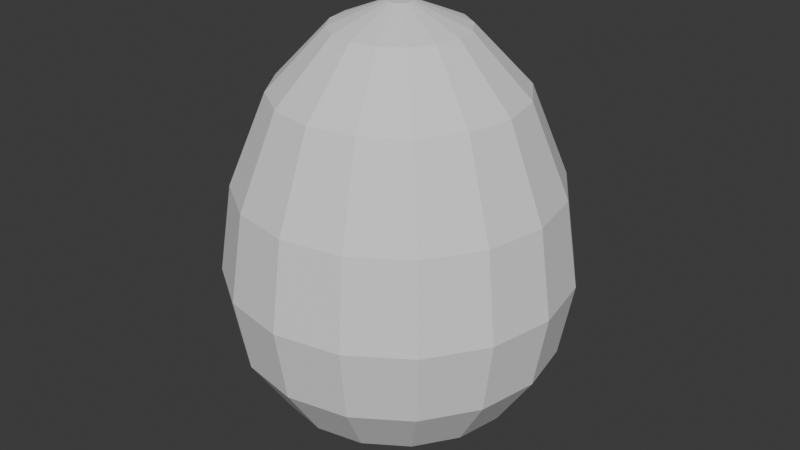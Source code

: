 # Source: egg.blend  (saved by Blender 4.4.30; exported with 4.5.12 LTS)
import bpy
from mathutils import Matrix  # noqa: F401  (used for matrix-valued properties, if any)

bpy.ops.wm.read_factory_settings(use_empty=True)
scene = bpy.context.scene
scene.name = 'Scene'

# ---- collections
col_collection = bpy.data.collections.new('Collection'); scene.collection.children.link(col_collection)

# ---- world
world_world = bpy.data.worlds.new('World'); scene.world = world_world
world_world.use_nodes = True; world_world.node_tree.nodes.clear()
_N = world_world.node_tree.nodes; _L = world_world.node_tree.links
n0 = _N.new('ShaderNodeOutputWorld'); n0.name = 'World Output'; n0.location = (300, 300)
n1 = _N.new('ShaderNodeBackground'); n1.name = 'Background'; n1.location = (10, 300)
n1.inputs[0].default_value = (0.05088, 0.05088, 0.05088, 1.0)
_L.new(n1.outputs[0], n0.inputs[0])
n0.is_active_output = True
world_world.color = (0.05088, 0.05088, 0.05088)
world_world.sun_shadow_jitter_overblur = 0.0

# ---- meshes
me_sphere_001 = bpy.data.meshes.new('Sphere.001')
me_sphere_001.from_pydata([(0.0, 0.9239, 1.563), (0.0, 1.0, 1.052), (0.0, 0.9239, 0.6226), (-4.062e-08, 0.09903, -0.0001537), (0.02801, 0.06762, 2.562), (0.2706, 0.6533, 2.091), (0.3536, 0.8536, 1.563), (0.3827, 0.9239, 1.052), (0.3536, 0.8536, 0.6226), (0.2706, 0.6533, 0.2929), (0.0379, 0.09149, -0.0001537), (0.05175, 0.05175, 2.562), (0.5, 0.5, 2.091), (0.6533, 0.6533, 1.563), (0.7071, 0.7071, 1.052), (0.6533, 0.6533, 0.6226), (0.5, 0.5, 0.2929), (0.07002, 0.07002, -0.0001537), (0.06762, 0.02801, 2.562), (0.6533, 0.2706, 2.091), (0.8536, 0.3536, 1.563), (0.9239, 0.3827, 1.052), (0.8536, 0.3536, 0.6226), (0.6533, 0.2706, 0.2929), (0.09149, 0.0379, -0.0001537), (0.07319, -1.649e-08, 2.562), (0.7071, -8.941e-08, 2.091), (0.9239, -1.192e-07, 1.563), (1.0, -1.49e-07, 1.052), (0.9239, -1.192e-07, 0.6226), (0.7071, -8.941e-08, 0.2929), (0.09903, -1.885e-08, -0.0001537), (0.06762, -0.02801, 2.562), (0.6533, -0.2706, 2.091), (0.8536, -0.3536, 1.563), (0.9239, -0.3827, 1.052), (0.8536, -0.3536, 0.6226), (0.6533, -0.2706, 0.2929), (0.09149, -0.0379, -0.0001537), (0.05175, -0.05175, 2.562), (0.5, -0.5, 2.091), (0.6533, -0.6533, 1.563), (0.7071, -0.7071, 1.052), (0.6533, -0.6533, 0.6226), (0.5, -0.5, 0.2929), (0.07002, -0.07002, -0.0001537), (0.02801, -0.06762, 2.562), (0.2706, -0.6533, 2.091), (0.3536, -0.8536, 1.563), (0.3827, -0.9239, 1.052), (0.3536, -0.8536, 0.6226), (0.2706, -0.6533, 0.2929), (0.0379, -0.09149, -0.0001537), (-6.553e-08, -0.07319, 2.562), (-2.235e-07, -0.7071, 2.091), (-2.384e-07, -0.9239, 1.563), (-3.576e-07, -1.0, 1.052), (-2.384e-07, -0.9239, 0.6226), (-2.235e-07, -0.7071, 0.2929), (-3.055e-08, -0.09903, -0.0001537), (-0.02801, -0.06762, 2.562), (-0.2706, -0.6533, 2.091), (-0.3536, -0.8536, 1.563), (-0.3827, -0.9239, 1.052), (-0.3536, -0.8536, 0.6226), (-0.2706, -0.6533, 0.2929), (-0.0379, -0.09149, -0.0001537), (-0.05175, -0.05175, 2.562), (-0.5, -0.5, 2.091), (-0.6533, -0.6533, 1.563), (-0.7071, -0.7071, 1.052), (-0.6533, -0.6533, 0.6226), (-0.5, -0.5, 0.2929), (-0.07002, -0.07002, -0.0001537), (-0.06762, -0.02801, 2.562), (-0.6533, -0.2706, 2.091), (-0.8536, -0.3536, 1.563), (-0.9239, -0.3827, 1.052), (-0.8536, -0.3536, 0.6226), (-0.6533, -0.2706, 0.2929), (-0.09149, -0.0379, -0.0001537), (-0.07319, 5.186e-08, 2.562), (-0.7071, 3.278e-07, 2.091), (-0.9239, 3.576e-07, 1.563), (-1.0, 5.066e-07, 1.052), (-0.9239, 3.576e-07, 0.6226), (-0.7071, 3.278e-07, 0.2929), (-0.09903, 6.245e-08, -0.0001537), (-0.06762, 0.02801, 2.562), (-0.6533, 0.2706, 2.091), (-0.8536, 0.3536, 1.563), (-0.9239, 0.3827, 1.052), (-0.8536, 0.3536, 0.6226), (-0.6533, 0.2706, 0.2929), (-0.09149, 0.0379, -0.0001537), (-0.05175, 0.05175, 2.562), (-0.5, 0.5, 2.091), (-0.6533, 0.6533, 1.563), (-0.7071, 0.7071, 1.052), (-0.6533, 0.6533, 0.6226), (-0.5, 0.5, 0.2929), (-0.07002, 0.07002, -0.0001537), (-0.02801, 0.06762, 2.562), (-0.2706, 0.6533, 2.091), (-0.3536, 0.8536, 1.563), (-0.3827, 0.9239, 1.052), (-0.3536, 0.8536, 0.6226), (-0.2706, 0.6533, 0.2929), (-0.0379, 0.09149, -0.0001537), (5.464e-08, 0.07319, 2.562), (4.47e-07, 0.7071, 2.091), (4.47e-07, 0.7071, 0.2929), (0.1464, 0.3536, 2.433), (0.2706, 0.2706, 2.433), (0.3536, 0.1464, 2.433), (0.3827, -4.47e-08, 2.433), (0.3536, -0.1464, 2.433), (0.2706, -0.2706, 2.433), (0.1464, -0.3536, 2.433), (-1.192e-07, -0.3827, 2.433), (-0.1464, -0.3536, 2.433), (-0.2706, -0.2706, 2.433), (-0.3536, -0.1464, 2.433), (-0.3827, 1.788e-07, 2.433), (-0.3536, 0.1464, 2.433), (-0.2706, 0.2706, 2.433), (-0.1464, 0.3536, 2.433), (2.384e-07, 0.3827, 2.433), (0.0, 0.3827, 0.07612), (0.1464, 0.3536, 0.07612), (0.2706, 0.2706, 0.07612), (0.3536, 0.1464, 0.07612), (0.3827, -4.47e-08, 0.07612), (0.3536, -0.1464, 0.07612), (0.2706, -0.2706, 0.07612), (0.1464, -0.3536, 0.07612), (-1.192e-07, -0.3827, 0.07612), (-0.1464, -0.3536, 0.07612), (-0.2706, -0.2706, 0.07612), (-0.3536, -0.1464, 0.07612), (-0.3827, 1.788e-07, 0.07612), (-0.3536, 0.1464, 0.07612), (-0.2706, 0.2706, 0.07612), (-0.1464, 0.3536, 0.07612)], [], [(0, 110, 5, 6), (111, 2, 8, 9), (1, 0, 6, 7), (110, 127, 112, 5), (128, 111, 9, 129), (2, 1, 7, 8), (9, 8, 15, 16), (7, 6, 13, 14), (5, 112, 113, 12), (129, 9, 16, 130), (8, 7, 14, 15), (6, 5, 12, 13), (130, 16, 23, 131), (15, 14, 21, 22), (13, 12, 19, 20), (16, 15, 22, 23), (14, 13, 20, 21), (12, 113, 114, 19), (22, 21, 28, 29), (20, 19, 26, 27), (23, 22, 29, 30), (21, 20, 27, 28), (19, 114, 115, 26), (131, 23, 30, 132), (30, 29, 36, 37), (28, 27, 34, 35), (26, 115, 116, 33), (132, 30, 37, 133), (29, 28, 35, 36), (27, 26, 33, 34), (35, 34, 41, 42), (33, 116, 117, 40), (133, 37, 44, 134), (36, 35, 42, 43), (34, 33, 40, 41), (37, 36, 43, 44), (134, 44, 51, 135), (43, 42, 49, 50), (41, 40, 47, 48), (44, 43, 50, 51), (42, 41, 48, 49), (40, 117, 118, 47), (48, 47, 54, 55), (51, 50, 57, 58), (49, 48, 55, 56), (47, 118, 119, 54), (135, 51, 58, 136), (50, 49, 56, 57), (58, 57, 64, 65), (56, 55, 62, 63), (54, 119, 120, 61), (136, 58, 65, 137), (57, 56, 63, 64), (55, 54, 61, 62), (61, 120, 121, 68), (137, 65, 72, 138), (64, 63, 70, 71), (62, 61, 68, 69), (65, 64, 71, 72), (63, 62, 69, 70), (138, 72, 79, 139), (71, 70, 77, 78), (69, 68, 75, 76), (72, 71, 78, 79), (70, 69, 76, 77), (68, 121, 122, 75), (79, 78, 85, 86), (77, 76, 83, 84), (75, 122, 123, 82), (139, 79, 86, 140), (78, 77, 84, 85), (76, 75, 82, 83), (86, 85, 92, 93), (84, 83, 90, 91), (82, 123, 124, 89), (140, 86, 93, 141), (85, 84, 91, 92), (83, 82, 89, 90), (141, 93, 100, 142), (92, 91, 98, 99), (90, 89, 96, 97), (93, 92, 99, 100), (91, 90, 97, 98), (89, 124, 125, 96), (99, 98, 105, 106), (97, 96, 103, 104), (4, 109, 102, 95, 88, 81, 74, 67, 60, 53, 46, 39, 32, 25, 18, 11), (3, 10, 17, 24, 31, 38, 45, 52, 59, 66, 73, 80, 87, 94, 101, 108), (100, 99, 106, 107), (98, 97, 104, 105), (96, 125, 126, 103), (142, 100, 107, 143), (107, 106, 2, 111), (105, 104, 0, 1), (103, 126, 127, 110), (143, 107, 111, 128), (106, 105, 1, 2), (104, 103, 110, 0), (4, 11, 113, 112), (11, 18, 114, 113), (18, 25, 115, 114), (25, 32, 116, 115), (32, 39, 117, 116), (39, 46, 118, 117), (46, 53, 119, 118), (53, 60, 120, 119), (60, 67, 121, 120), (67, 74, 122, 121), (74, 81, 123, 122), (81, 88, 124, 123), (88, 95, 125, 124), (95, 102, 126, 125), (102, 109, 127, 126), (109, 4, 112, 127), (10, 3, 128, 129), (17, 10, 129, 130), (24, 17, 130, 131), (31, 24, 131, 132), (38, 31, 132, 133), (45, 38, 133, 134), (52, 45, 134, 135), (59, 52, 135, 136), (66, 59, 136, 137), (73, 66, 137, 138), (80, 73, 138, 139), (87, 80, 139, 140), (94, 87, 140, 141), (101, 94, 141, 142), (108, 101, 142, 143), (3, 108, 143, 128)])
_uv = me_sphere_001.uv_layers.new(name='UVMap')
_uv.uv.foreach_set('vector', [1.0, 0.6924, 1.0, 0.9563, 0.9375, 0.9563, 0.9375, 0.6924, 1.0, 0.0575, 1.0, 0.2224, 0.9375, 0.2224, 0.9375, 0.0575, 1.0, 0.4369, 1.0, 0.6924, 0.9375, 0.6924, 0.9375, 0.4369, 1.0, 0.9563, 1.0, 1.128, 0.9375, 1.128, 0.9375, 0.9563, 1.0, -0.05089, 1.0, 0.0575, 0.9375, 0.0575, 0.9375, -0.05089, 1.0, 0.2224, 1.0, 0.4369, 0.9375, 0.4369, 0.9375, 0.2224, 0.9375, 0.0575, 0.9375, 0.2224, 0.875, 0.2224, 0.875, 0.0575, 0.9375, 0.4369, 0.9375, 0.6924, 0.875, 0.6924, 0.875, 0.4369, 0.9375, 0.9563, 0.9375, 1.128, 0.875, 1.128, 0.875, 0.9563, 0.9375, -0.05089, 0.9375, 0.0575, 0.875, 0.0575, 0.875, -0.05089, 0.9375, 0.2224, 0.9375, 0.4369, 0.875, 0.4369, 0.875, 0.2224, 0.9375, 0.6924, 0.9375, 0.9563, 0.875, 0.9563, 0.875, 0.6924, 0.875, -0.05089, 0.875, 0.0575, 0.8125, 0.0575, 0.8125, -0.05089, 0.875, 0.2224, 0.875, 0.4369, 0.8125, 0.4369, 0.8125, 0.2224, 0.875, 0.6924, 0.875, 0.9563, 0.8125, 0.9563, 0.8125, 0.6924, 0.875, 0.0575, 0.875, 0.2224, 0.8125, 0.2224, 0.8125, 0.0575, 0.875, 0.4369, 0.875, 0.6924, 0.8125, 0.6924, 0.8125, 0.4369, 0.875, 0.9563, 0.875, 1.128, 0.8125, 1.128, 0.8125, 0.9563, 0.8125, 0.2224, 0.8125, 0.4369, 0.75, 0.4369, 0.75, 0.2224, 0.8125, 0.6924, 0.8125, 0.9563, 0.75, 0.9563, 0.75, 0.6924, 0.8125, 0.0575, 0.8125, 0.2224, 0.75, 0.2224, 0.75, 0.0575, 0.8125, 0.4369, 0.8125, 0.6924, 0.75, 0.6924, 0.75, 0.4369, 0.8125, 0.9563, 0.8125, 1.128, 0.75, 1.128, 0.75, 0.9563, 0.8125, -0.05089, 0.8125, 0.0575, 0.75, 0.0575, 0.75, -0.05089, 0.75, 0.0575, 0.75, 0.2224, 0.6875, 0.2224, 0.6875, 0.0575, 0.75, 0.4369, 0.75, 0.6924, 0.6875, 0.6924, 0.6875, 0.4369, 0.75, 0.9563, 0.75, 1.128, 0.6875, 1.128, 0.6875, 0.9563, 0.75, -0.05089, 0.75, 0.0575, 0.6875, 0.0575, 0.6875, -0.05089, 0.75, 0.2224, 0.75, 0.4369, 0.6875, 0.4369, 0.6875, 0.2224, 0.75, 0.6924, 0.75, 0.9563, 0.6875, 0.9563, 0.6875, 0.6924, 0.6875, 0.4369, 0.6875, 0.6924, 0.625, 0.6924, 0.625, 0.4369, 0.6875, 0.9563, 0.6875, 1.128, 0.625, 1.128, 0.625, 0.9563, 0.6875, -0.05089, 0.6875, 0.0575, 0.625, 0.0575, 0.625, -0.05089, 0.6875, 0.2224, 0.6875, 0.4369, 0.625, 0.4369, 0.625, 0.2224, 0.6875, 0.6924, 0.6875, 0.9563, 0.625, 0.9563, 0.625, 0.6924, 0.6875, 0.0575, 0.6875, 0.2224, 0.625, 0.2224, 0.625, 0.0575, 0.625, -0.05089, 0.625, 0.0575, 0.5625, 0.0575, 0.5625, -0.05089, 0.625, 0.2224, 0.625, 0.4369, 0.5625, 0.4369, 0.5625, 0.2224, 0.625, 0.6924, 0.625, 0.9563, 0.5625, 0.9563, 0.5625, 0.6924, 0.625, 0.0575, 0.625, 0.2224, 0.5625, 0.2224, 0.5625, 0.0575, 0.625, 0.4369, 0.625, 0.6924, 0.5625, 0.6924, 0.5625, 0.4369, 0.625, 0.9563, 0.625, 1.128, 0.5625, 1.128, 0.5625, 0.9563, 0.5625, 0.6924, 0.5625, 0.9563, 0.5, 0.9563, 0.5, 0.6924, 0.5625, 0.0575, 0.5625, 0.2224, 0.5, 0.2224, 0.5, 0.0575, 0.5625, 0.4369, 0.5625, 0.6924, 0.5, 0.6924, 0.5, 0.4369, 0.5625, 0.9563, 0.5625, 1.128, 0.5, 1.128, 0.5, 0.9563, 0.5625, -0.05089, 0.5625, 0.0575, 0.5, 0.0575, 0.5, -0.05089, 0.5625, 0.2224, 0.5625, 0.4369, 0.5, 0.4369, 0.5, 0.2224, 0.5, 0.0575, 0.5, 0.2224, 0.4375, 0.2224, 0.4375, 0.0575, 0.5, 0.4369, 0.5, 0.6924, 0.4375, 0.6924, 0.4375, 0.4369, 0.5, 0.9563, 0.5, 1.128, 0.4375, 1.128, 0.4375, 0.9563, 0.5, -0.05089, 0.5, 0.0575, 0.4375, 0.0575, 0.4375, -0.05089, 0.5, 0.2224, 0.5, 0.4369, 0.4375, 0.4369, 0.4375, 0.2224, 0.5, 0.6924, 0.5, 0.9563, 0.4375, 0.9563, 0.4375, 0.6924, 0.4375, 0.9563, 0.4375, 1.128, 0.375, 1.128, 0.375, 0.9563, 0.4375, -0.05089, 0.4375, 0.0575, 0.375, 0.0575, 0.375, -0.05089, 0.4375, 0.2224, 0.4375, 0.4369, 0.375, 0.4369, 0.375, 0.2224, 0.4375, 0.6924, 0.4375, 0.9563, 0.375, 0.9563, 0.375, 0.6924, 0.4375, 0.0575, 0.4375, 0.2224, 0.375, 0.2224, 0.375, 0.0575, 0.4375, 0.4369, 0.4375, 0.6924, 0.375, 0.6924, 0.375, 0.4369, 0.375, -0.05089, 0.375, 0.0575, 0.3125, 0.0575, 0.3125, -0.05089, 0.375, 0.2224, 0.375, 0.4369, 0.3125, 0.4369, 0.3125, 0.2224, 0.375, 0.6924, 0.375, 0.9563, 0.3125, 0.9563, 0.3125, 0.6924, 0.375, 0.0575, 0.375, 0.2224, 0.3125, 0.2224, 0.3125, 0.0575, 0.375, 0.4369, 0.375, 0.6924, 0.3125, 0.6924, 0.3125, 0.4369, 0.375, 0.9563, 0.375, 1.128, 0.3125, 1.128, 0.3125, 0.9563, 0.3125, 0.0575, 0.3125, 0.2224, 0.25, 0.2224, 0.25, 0.0575, 0.3125, 0.4369, 0.3125, 0.6924, 0.25, 0.6924, 0.25, 0.4369, 0.3125, 0.9563, 0.3125, 1.128, 0.25, 1.128, 0.25, 0.9563, 0.3125, -0.05089, 0.3125, 0.0575, 0.25, 0.0575, 0.25, -0.05089, 0.3125, 0.2224, 0.3125, 0.4369, 0.25, 0.4369, 0.25, 0.2224, 0.3125, 0.6924, 0.3125, 0.9563, 0.25, 0.9563, 0.25, 0.6924, 0.25, 0.0575, 0.25, 0.2224, 0.1875, 0.2224, 0.1875, 0.0575, 0.25, 0.4369, 0.25, 0.6924, 0.1875, 0.6924, 0.1875, 0.4369, 0.25, 0.9563, 0.25, 1.128, 0.1875, 1.128, 0.1875, 0.9563, 0.25, -0.05089, 0.25, 0.0575, 0.1875, 0.0575, 0.1875, -0.05089, 0.25, 0.2224, 0.25, 0.4369, 0.1875, 0.4369, 0.1875, 0.2224, 0.25, 0.6924, 0.25, 0.9563, 0.1875, 0.9563, 0.1875, 0.6924, 0.1875, -0.05089, 0.1875, 0.0575, 0.125, 0.0575, 0.125, -0.05089, 0.1875, 0.2224, 0.1875, 0.4369, 0.125, 0.4369, 0.125, 0.2224, 0.1875, 0.6924, 0.1875, 0.9563, 0.125, 0.9563, 0.125, 0.6924, 0.1875, 0.0575, 0.1875, 0.2224, 0.125, 0.2224, 0.125, 0.0575, 0.1875, 0.4369, 0.1875, 0.6924, 0.125, 0.6924, 0.125, 0.4369, 0.1875, 0.9563, 0.1875, 1.128, 0.125, 1.128, 0.125, 0.9563, 0.125, 0.2224, 0.125, 0.4369, 0.0625, 0.4369, 0.0625, 0.2224, 0.125, 0.6924, 0.125, 0.9563, 0.0625, 0.9563, 0.0625, 0.6924, 0.9375, 1.192, 1.0, 1.192, 1.062, 1.192, 1.125, 1.192, 1.187, 1.192, 0.25, 1.192, 0.3125, 1.192, 0.375, 1.192, 0.4375, 1.192, 0.5, 1.192, 0.5625, 1.192, 0.625, 1.192, 0.6875, 1.192, 0.75, 1.192, 0.8125, 1.192, 0.875, 1.192, 1.0, -0.08903, 0.9375, -0.08903, 0.875, -0.08903, 0.8125, -0.08903, 0.75, -0.08903, 0.6875, -0.08903, 0.625, -0.08903, 0.5625, -0.08903, 0.5, -0.08903, 0.4375, -0.08903, 0.375, -0.08903, 0.3125, -0.08903, 0.25, -0.08903, 1.188, -0.08903, 1.125, -0.08903, 1.063, -0.08903, 0.125, 0.0575, 0.125, 0.2224, 0.0625, 0.2224, 0.0625, 0.0575, 0.125, 0.4369, 0.125, 0.6924, 0.0625, 0.6924, 0.0625, 0.4369, 0.125, 0.9563, 0.125, 1.128, 0.0625, 1.128, 0.0625, 0.9563, 0.125, -0.05089, 0.125, 0.0575, 0.0625, 0.0575, 0.0625, -0.05089, 0.0625, 0.0575, 0.0625, 0.2224, 0.0, 0.2224, 0.0, 0.0575, 0.0625, 0.4369, 0.0625, 0.6924, 0.0, 0.6924, 0.0, 0.4369, 0.0625, 0.9563, 0.0625, 1.128, 0.0, 1.128, 0.0, 0.9563, 0.0625, -0.05089, 0.0625, 0.0575, 0.0, 0.0575, 0.0, -0.05089, 0.0625, 0.2224, 0.0625, 0.4369, 0.0, 0.4369, 0.0, 0.2224, 0.0625, 0.6924, 0.0625, 0.9563, 0.0, 0.9563, 0.0, 0.6924, 0.9375, 1.192, 0.875, 1.192, 0.875, 1.128, 0.9375, 1.128, 0.875, 1.192, 0.8125, 1.192, 0.8125, 1.128, 0.875, 1.128, 0.8125, 1.192, 0.75, 1.192, 0.75, 1.128, 0.8125, 1.128, 0.75, 1.192, 0.6875, 1.192, 0.6875, 1.128, 0.75, 1.128, 0.6875, 1.192, 0.625, 1.192, 0.625, 1.128, 0.6875, 1.128, 0.625, 1.192, 0.5625, 1.192, 0.5625, 1.128, 0.625, 1.128, 0.5625, 1.192, 0.5, 1.192, 0.5, 1.128, 0.5625, 1.128, 0.5, 1.192, 0.4375, 1.192, 0.4375, 1.128, 0.5, 1.128, 0.4375, 1.192, 0.375, 1.192, 0.375, 1.128, 0.4375, 1.128, 0.375, 1.192, 0.3125, 1.192, 0.3125, 1.128, 0.375, 1.128, 0.3125, 1.192, 0.25, 1.192, 0.25, 1.128, 0.3125, 1.128, 0.25, 1.192, 0.1875, 1.192, 0.1875, 1.128, 0.25, 1.128, 0.1875, 1.192, 0.125, 1.192, 0.125, 1.128, 0.1875, 1.128, 0.125, 1.192, 0.0625, 1.192, 0.0625, 1.128, 0.125, 1.128, 0.0625, 1.192, 0.0, 1.192, 0.0, 1.128, 0.0625, 1.128, 1.0, 1.192, 0.9375, 1.192, 0.9375, 1.128, 1.0, 1.128, 0.9375, -0.08903, 1.0, -0.08903, 1.0, -0.05089, 0.9375, -0.05089, 0.875, -0.08903, 0.9375, -0.08903, 0.9375, -0.05089, 0.875, -0.05089, 0.8125, -0.08903, 0.875, -0.08903, 0.875, -0.05089, 0.8125, -0.05089, 0.75, -0.08903, 0.8125, -0.08903, 0.8125, -0.05089, 0.75, -0.05089, 0.6875, -0.08903, 0.75, -0.08903, 0.75, -0.05089, 0.6875, -0.05089, 0.625, -0.08903, 0.6875, -0.08903, 0.6875, -0.05089, 0.625, -0.05089, 0.5625, -0.08903, 0.625, -0.08903, 0.625, -0.05089, 0.5625, -0.05089, 0.5, -0.08903, 0.5625, -0.08903, 0.5625, -0.05089, 0.5, -0.05089, 0.4375, -0.08903, 0.5, -0.08903, 0.5, -0.05089, 0.4375, -0.05089, 0.375, -0.08903, 0.4375, -0.08903, 0.4375, -0.05089, 0.375, -0.05089, 0.3125, -0.08903, 0.375, -0.08903, 0.375, -0.05089, 0.3125, -0.05089, 0.25, -0.08903, 0.3125, -0.08903, 0.3125, -0.05089, 0.25, -0.05089, 0.1875, -0.08903, 0.25, -0.08903, 0.25, -0.05089, 0.1875, -0.05089, 0.125, -0.08903, 0.1875, -0.08903, 0.1875, -0.05089, 0.125, -0.05089, 0.0625, -0.08903, 0.125, -0.08903, 0.125, -0.05089, 0.0625, -0.05089, 0.0, -0.08903, 0.0625, -0.08903, 0.0625, -0.05089, 0.0, -0.05089])
me_sphere_001.update()

# ---- objects
ob_egg = bpy.data.objects.new('Egg', me_sphere_001)

# ---- transforms, parenting, visibility, modifiers, constraints
ob_egg.location = (0.0, 0.0, 0.0)

# ---- collection membership
col_collection.objects.link(ob_egg)

# ---- scene / render settings (as saved in the file)
scene.frame_start = 1; scene.frame_end = 250; scene.frame_set(1)
scene.render.engine = 'BLENDER_EEVEE_NEXT'
bpy.context.view_layer.update()

# ---- added for rendering (the .blend has no active camera and no usable light): camera, sun
cam_auto = bpy.data.cameras.new('AutoCamera')
cam_auto.lens = 50.0
cam_auto.sensor_width = 36.0
cam_auto.clip_end = 1000.0
ob_auto_camera = bpy.data.objects.new('AutoCamera', cam_auto)
scene.collection.objects.link(ob_auto_camera)
ob_auto_camera.location = (3.5307, -4.23684, 4.10525)
ob_auto_camera.rotation_euler = (1.09748, -7.21219e-08, 0.694738)
scene.camera = ob_auto_camera
light_auto_sun = bpy.data.lights.new('AutoSun', 'SUN')
light_auto_sun.energy = 3.0
light_auto_sun.angle = 0.0523599
ob_auto_sun = bpy.data.objects.new('AutoSun', light_auto_sun)
scene.collection.objects.link(ob_auto_sun)
ob_auto_sun.rotation_euler = (0.872665, 0.174533, 0.523599)
bpy.context.view_layer.update()
